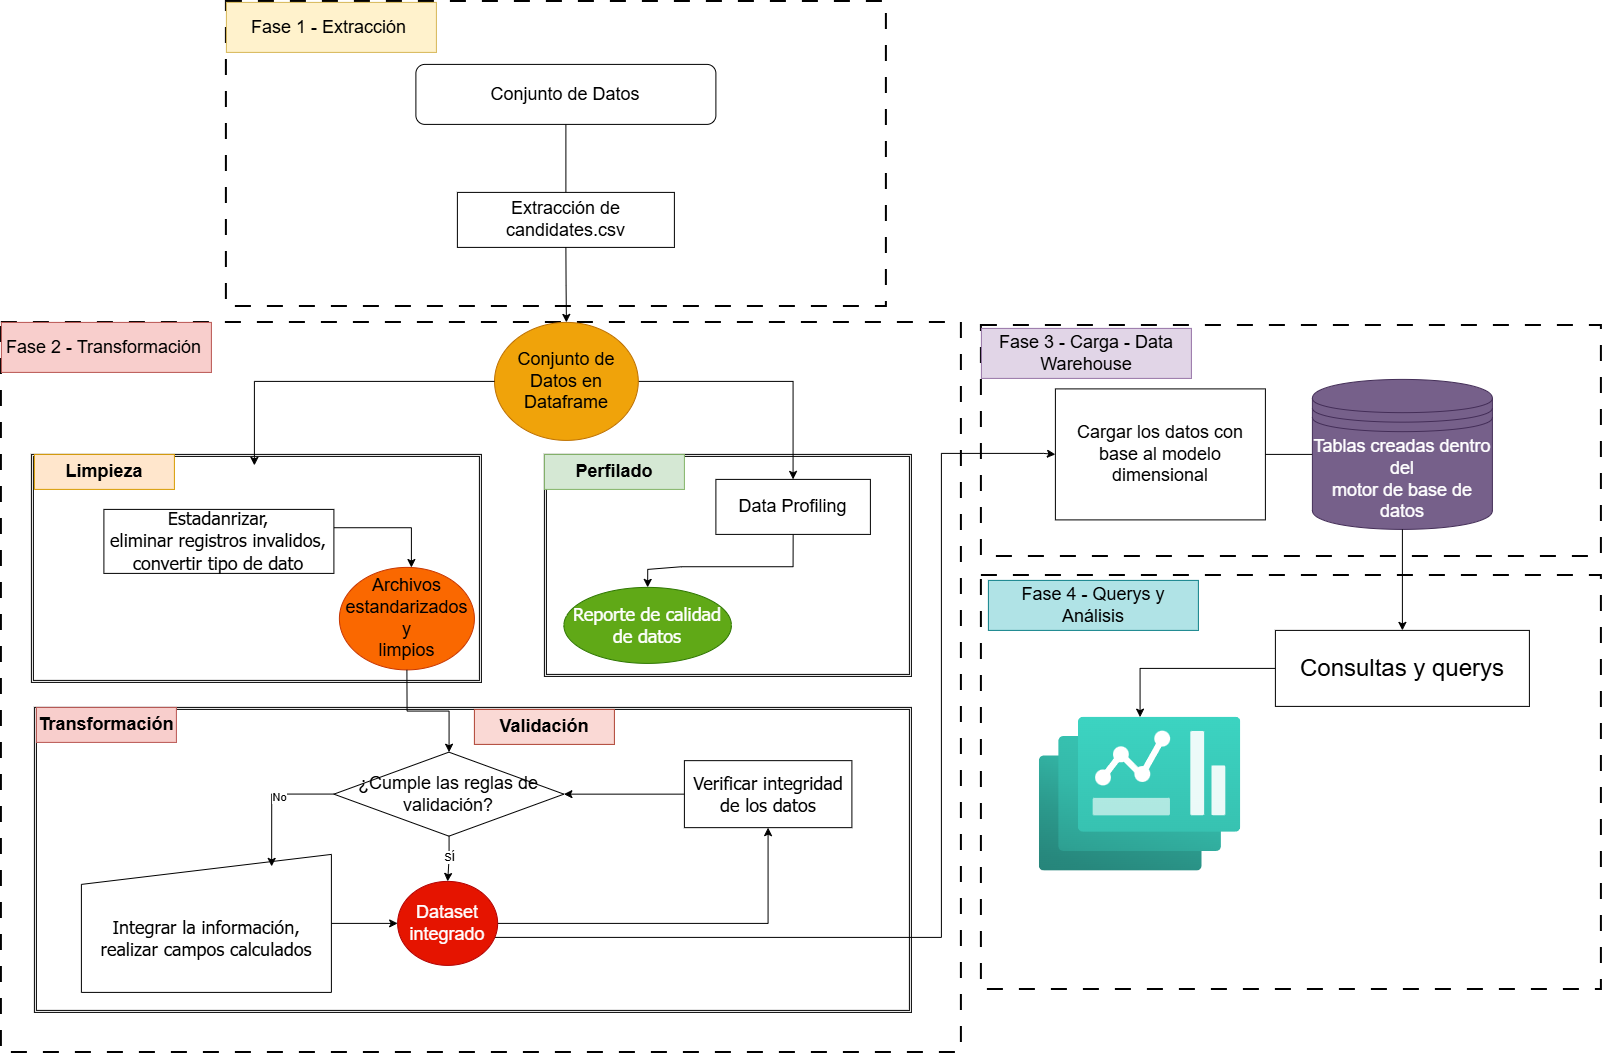

The diagram above was exported from draw.io. Its source (the exported page's mxGraphModel, read from the mxfile embedded in the PNG):
<mxGraphModel dx="3880" dy="2766" grid="0" gridSize="10" guides="1" tooltips="1" connect="1" arrows="1" fold="1" page="1" pageScale="1" pageWidth="827" pageHeight="1169" math="0" shadow="0">
  <root>
    <mxCell id="0" />
    <mxCell id="1" parent="0" />
    <mxCell id="2" parent="1" style="rounded=0;whiteSpace=wrap;html=1;dashed=1;dashPattern=8 8;strokeWidth=2;" value="" vertex="1">
      <mxGeometry height="305" width="660" x="1430" y="-51" as="geometry" />
    </mxCell>
    <mxCell id="3" edge="1" parent="1" source="5" style="edgeStyle=orthogonalEdgeStyle;rounded=0;orthogonalLoop=1;jettySize=auto;html=1;entryX=0.5;entryY=0;entryDx=0;entryDy=0;shape=wire;dashed=1;strokeColor=none;endArrow=none;endFill=0;" target="10">
      <mxGeometry relative="1" as="geometry" />
    </mxCell>
    <mxCell id="4" edge="1" parent="1" source="5" style="edgeStyle=orthogonalEdgeStyle;rounded=0;orthogonalLoop=1;jettySize=auto;html=1;endArrow=none;endFill=0;" target="10" value="">
      <mxGeometry relative="1" as="geometry" />
    </mxCell>
    <mxCell id="5" parent="1" style="rounded=1;whiteSpace=wrap;html=1;fontSize=12;glass=0;strokeWidth=1;shadow=0;" value="&lt;span style=&quot;font-size: 18px;&quot;&gt;Conjunto de Datos&lt;/span&gt;" vertex="1">
      <mxGeometry height="60" width="300" x="1619.49" y="12" as="geometry" />
    </mxCell>
    <mxCell id="6" parent="1" style="rounded=0;whiteSpace=wrap;html=1;dashed=1;dashPattern=8 8;strokeWidth=2;" value="" vertex="1">
      <mxGeometry height="730" width="960" x="1205" y="270" as="geometry" />
    </mxCell>
    <mxCell id="7" parent="1" style="rounded=0;whiteSpace=wrap;html=1;dashed=1;dashPattern=8 8;strokeWidth=2;" value="" vertex="1">
      <mxGeometry height="231" width="620" x="2185" y="273" as="geometry" />
    </mxCell>
    <mxCell id="8" parent="1" style="text;html=1;whiteSpace=wrap;strokeColor=#d6b656;fillColor=#fff2cc;align=center;verticalAlign=middle;rounded=0;" value="&lt;font style=&quot;font-size: 18px;&quot;&gt;Fase 1 - Extracción&amp;nbsp;&lt;/font&gt;" vertex="1">
      <mxGeometry height="50" width="210" x="1430" y="-50" as="geometry" />
    </mxCell>
    <mxCell id="9" connectable="0" parent="1" style="group" value="" vertex="1">
      <mxGeometry height="92" width="217" x="1639.5" y="128" as="geometry" />
    </mxCell>
    <mxCell id="10" parent="9" style="rounded=0;whiteSpace=wrap;html=1;" value="&lt;span style=&quot;font-size: 18px;&quot;&gt;Extracción de candidates.csv&lt;/span&gt;" vertex="1">
      <mxGeometry height="55" width="217" x="21.49" y="12" as="geometry" />
    </mxCell>
    <mxCell id="11" parent="1" style="text;html=1;whiteSpace=wrap;strokeColor=#b85450;fillColor=#f8cecc;align=center;verticalAlign=middle;rounded=0;" value="&lt;font style=&quot;font-size: 18px;&quot;&gt;Fase 2 - Transformación&amp;nbsp;&lt;/font&gt;" vertex="1">
      <mxGeometry height="50" width="210" x="1205" y="270" as="geometry" />
    </mxCell>
    <mxCell id="12" parent="1" style="shape=ext;double=1;rounded=0;whiteSpace=wrap;html=1;" value="" vertex="1">
      <mxGeometry height="222" width="367" x="1748" y="402" as="geometry" />
    </mxCell>
    <mxCell id="13" edge="1" parent="1" source="14" style="edgeStyle=orthogonalEdgeStyle;rounded=0;orthogonalLoop=1;jettySize=auto;html=1;" target="43">
      <mxGeometry relative="1" as="geometry">
        <mxPoint x="1980" y="420" as="targetPoint" />
      </mxGeometry>
    </mxCell>
    <mxCell id="14" parent="1" style="ellipse;whiteSpace=wrap;html=1;fillColor=#f0a30a;fontColor=#000000;strokeColor=#BD7000;" value="&lt;font style=&quot;font-size: 18px;&quot;&gt;Conjunto de Datos en Dataframe&lt;/font&gt;" vertex="1">
      <mxGeometry height="118" width="143.75" x="1698.13" y="270" as="geometry" />
    </mxCell>
    <mxCell id="15" parent="1" style="text;html=1;whiteSpace=wrap;strokeColor=#82b366;fillColor=#d5e8d4;align=center;verticalAlign=middle;rounded=0;" value="&lt;font style=&quot;font-size: 18px;&quot;&gt;&lt;b style=&quot;&quot;&gt;Perfilado&lt;/b&gt;&lt;/font&gt;" vertex="1">
      <mxGeometry height="35" width="140" x="1748" y="402" as="geometry" />
    </mxCell>
    <mxCell id="16" edge="1" parent="1" source="15" style="edgeStyle=orthogonalEdgeStyle;rounded=0;orthogonalLoop=1;jettySize=auto;html=1;innerLoopWaypoints=1;exitX=0.5;exitY=1;exitDx=0;exitDy=0;" target="15">
      <mxGeometry relative="1" as="geometry" />
    </mxCell>
    <mxCell id="17" edge="1" parent="1" source="43" style="edgeStyle=orthogonalEdgeStyle;rounded=0;orthogonalLoop=1;jettySize=auto;html=1;exitX=0.5;exitY=1;exitDx=0;exitDy=0;" target="18" value="">
      <mxGeometry relative="1" as="geometry">
        <Array as="points">
          <mxPoint x="1996.67" y="514.2" />
          <mxPoint x="1885.07" y="514.2" />
          <mxPoint x="1885.07" y="517" />
          <mxPoint x="1851.2" y="517" />
        </Array>
        <mxPoint x="1980" y="500" as="sourcePoint" />
        <mxPoint x="1844.9999999999995" y="543" as="targetPoint" />
      </mxGeometry>
    </mxCell>
    <mxCell id="18" parent="1" style="ellipse;whiteSpace=wrap;html=1;fillColor=#60a917;fontColor=#ffffff;strokeColor=#2D7600;" value="&lt;span lang=&quot;EN-US&quot; style=&quot;font-family: Tahoma, sans-serif;&quot;&gt;&lt;font style=&quot;font-size: 18px;&quot;&gt;Reporte de calidad de datos&lt;/font&gt;&lt;/span&gt;" vertex="1">
      <mxGeometry height="76" width="167.5" x="1767.5" y="535" as="geometry" />
    </mxCell>
    <mxCell id="19" edge="1" parent="1" source="10" style="edgeStyle=orthogonalEdgeStyle;rounded=0;orthogonalLoop=1;jettySize=auto;html=1;exitX=0.5;exitY=1;exitDx=0;exitDy=0;" target="14" value="">
      <mxGeometry relative="1" as="geometry">
        <mxPoint x="1770.01" y="158" as="sourcePoint" />
      </mxGeometry>
    </mxCell>
    <mxCell id="20" parent="1" style="shape=ext;double=1;rounded=0;whiteSpace=wrap;html=1;" value="" vertex="1">
      <mxGeometry height="228" width="450" x="1235" y="402" as="geometry" />
    </mxCell>
    <mxCell id="21" parent="1" style="text;html=1;whiteSpace=wrap;strokeColor=#d79b00;fillColor=#ffe6cc;align=center;verticalAlign=middle;rounded=0;" value="&lt;font style=&quot;font-size: 18px;&quot;&gt;&lt;b style=&quot;&quot;&gt;Limpieza&lt;/b&gt;&lt;/font&gt;" vertex="1">
      <mxGeometry height="35" width="140" x="1238" y="402" as="geometry" />
    </mxCell>
    <mxCell id="22" edge="1" parent="1" source="14" style="edgeStyle=orthogonalEdgeStyle;rounded=0;orthogonalLoop=1;jettySize=auto;html=1;">
      <mxGeometry relative="1" as="geometry">
        <mxPoint x="1458" y="413" as="targetPoint" />
      </mxGeometry>
    </mxCell>
    <mxCell id="23" edge="1" parent="1" source="24" style="edgeStyle=orthogonalEdgeStyle;rounded=0;orthogonalLoop=1;jettySize=auto;html=1;startArrow=classic;startFill=1;endArrow=none;endFill=0;" target="42">
      <mxGeometry relative="1" as="geometry">
        <Array as="points">
          <mxPoint x="1615.07" y="475.27" />
        </Array>
        <mxPoint x="1544.36" y="481.2000000000003" as="targetPoint" />
      </mxGeometry>
    </mxCell>
    <mxCell id="24" parent="1" style="ellipse;whiteSpace=wrap;html=1;fillColor=#fa6800;fontColor=#000000;strokeColor=#C73500;" value="&lt;span lang=&quot;EN-US&quot; style=&quot;&quot;&gt;&lt;font style=&quot;font-size: 18px;&quot;&gt;Archivos estandarizados y&lt;br&gt;limpios&lt;/font&gt;&lt;/span&gt;" vertex="1">
      <mxGeometry height="102.5" width="135" x="1543" y="515" as="geometry" />
    </mxCell>
    <mxCell id="25" parent="1" style="shape=ext;double=1;rounded=0;whiteSpace=wrap;html=1;" value="" vertex="1">
      <mxGeometry height="305" width="877" x="1238" y="655" as="geometry" />
    </mxCell>
    <mxCell id="26" parent="1" style="text;html=1;whiteSpace=wrap;strokeColor=#b85450;fillColor=#f8cecc;align=center;verticalAlign=middle;rounded=0;" value="&lt;font style=&quot;font-size: 18px;&quot;&gt;&lt;b style=&quot;&quot;&gt;Transformación&lt;/b&gt;&lt;/font&gt;" vertex="1">
      <mxGeometry height="35" width="140" x="1240" y="655" as="geometry" />
    </mxCell>
    <mxCell id="27" edge="1" parent="1" source="28" style="edgeStyle=orthogonalEdgeStyle;rounded=0;orthogonalLoop=1;jettySize=auto;html=1;" target="31">
      <mxGeometry relative="1" as="geometry" />
    </mxCell>
    <mxCell id="28" parent="1" style="shape=manualInput;boundedLbl=1;whiteSpace=wrap;html=1;" value="&lt;span lang=&quot;EN-US&quot; style=&quot;font-family: Tahoma, sans-serif;&quot;&gt;&lt;font style=&quot;&quot;&gt;&lt;font style=&quot;font-size: 18px;&quot;&gt;&lt;font style=&quot;&quot;&gt;Integrar la información, realizar campos calculados&lt;/font&gt;&lt;/font&gt;&lt;/font&gt;&lt;/span&gt;" vertex="1">
      <mxGeometry height="138" width="250" x="1285" y="802" as="geometry" />
    </mxCell>
    <mxCell id="29" edge="1" parent="1" source="31" style="edgeStyle=orthogonalEdgeStyle;rounded=0;orthogonalLoop=1;jettySize=auto;html=1;" target="45">
      <mxGeometry relative="1" as="geometry">
        <mxPoint x="1963" y="783.75" as="targetPoint" />
      </mxGeometry>
    </mxCell>
    <mxCell id="30" edge="1" parent="1" source="31" style="edgeStyle=orthogonalEdgeStyle;rounded=0;orthogonalLoop=1;jettySize=auto;html=1;entryX=0;entryY=0.5;entryDx=0;entryDy=0;" target="46">
      <mxGeometry relative="1" as="geometry">
        <Array as="points">
          <mxPoint x="2145" y="885" />
          <mxPoint x="2145" y="401" />
          <mxPoint x="2247" y="401" />
        </Array>
        <mxPoint x="2231" y="402" as="targetPoint" />
      </mxGeometry>
    </mxCell>
    <mxCell id="31" parent="1" style="ellipse;whiteSpace=wrap;html=1;fillColor=#e51400;fontColor=#ffffff;strokeColor=#B20000;" value="&lt;span lang=&quot;EN-US&quot; style=&quot;&quot;&gt;&lt;font style=&quot;font-size: 18px;&quot;&gt;Dataset integrado&lt;/font&gt;&lt;/span&gt;" vertex="1">
      <mxGeometry height="84" width="100" x="1601.25" y="829" as="geometry" />
    </mxCell>
    <mxCell id="32" parent="1" style="text;html=1;whiteSpace=wrap;strokeColor=#ae4132;fillColor=#fad9d5;align=center;verticalAlign=middle;rounded=0;" value="&lt;font style=&quot;font-size: 18px;&quot;&gt;&lt;b style=&quot;&quot;&gt;Validación&lt;/b&gt;&lt;/font&gt;" vertex="1">
      <mxGeometry height="35" width="140" x="1678" y="657" as="geometry" />
    </mxCell>
    <mxCell id="33" edge="1" parent="1" source="45" style="edgeStyle=orthogonalEdgeStyle;rounded=0;orthogonalLoop=1;jettySize=auto;html=1;entryX=1;entryY=0.5;entryDx=0;entryDy=0;" target="36">
      <mxGeometry relative="1" as="geometry">
        <mxPoint x="1876" y="741.75" as="sourcePoint" />
      </mxGeometry>
    </mxCell>
    <mxCell id="34" edge="1" parent="1" source="36" style="edgeStyle=orthogonalEdgeStyle;rounded=0;orthogonalLoop=1;jettySize=auto;html=1;" target="31">
      <mxGeometry relative="1" as="geometry" />
    </mxCell>
    <mxCell id="35" connectable="0" parent="34" style="edgeLabel;html=1;align=center;verticalAlign=middle;resizable=0;points=[];" value="SÍ" vertex="1">
      <mxGeometry relative="1" x="-0.1514" y="-1" as="geometry">
        <mxPoint as="offset" />
      </mxGeometry>
    </mxCell>
    <mxCell id="36" parent="1" style="rhombus;whiteSpace=wrap;html=1;" value="&lt;font style=&quot;font-size: 18px;&quot;&gt;¿Cumple las reglas de validación?&lt;/font&gt;" vertex="1">
      <mxGeometry height="84" width="230" x="1537.5" y="699.75" as="geometry" />
    </mxCell>
    <mxCell id="37" edge="1" parent="1" source="36" style="edgeStyle=orthogonalEdgeStyle;rounded=0;orthogonalLoop=1;jettySize=auto;html=1;entryX=0.761;entryY=0.087;entryDx=0;entryDy=0;entryPerimeter=0;" target="28">
      <mxGeometry relative="1" as="geometry" />
    </mxCell>
    <mxCell id="38" connectable="0" parent="37" style="edgeLabel;html=1;align=center;verticalAlign=middle;resizable=0;points=[];" value="No" vertex="1">
      <mxGeometry relative="1" x="-0.1462" y="2" as="geometry">
        <mxPoint as="offset" />
      </mxGeometry>
    </mxCell>
    <mxCell id="39" parent="1" style="text;html=1;whiteSpace=wrap;strokeColor=#9673a6;fillColor=#e1d5e7;align=center;verticalAlign=middle;rounded=0;" value="&lt;font style=&quot;font-size: 18px;&quot;&gt;Fase 3 - Carga - Data Warehouse&lt;/font&gt;" vertex="1">
      <mxGeometry height="50" width="210" x="2185" y="276" as="geometry" />
    </mxCell>
    <mxCell id="40" edge="1" parent="1" style="edgeStyle=orthogonalEdgeStyle;rounded=0;orthogonalLoop=1;jettySize=auto;html=1;endArrow=none;endFill=0;" target="41">
      <mxGeometry relative="1" as="geometry">
        <mxPoint x="2465" y="402" as="sourcePoint" />
      </mxGeometry>
    </mxCell>
    <mxCell id="41" parent="1" style="shape=datastore;whiteSpace=wrap;html=1;fillColor=#76608a;fontColor=#ffffff;strokeColor=#432D57;" value="&lt;span lang=&quot;EN-US&quot; style=&quot;&quot;&gt;&lt;font style=&quot;font-size: 18px;&quot;&gt;Tablas creadas dentro del&lt;br&gt;motor de base de datos&lt;/font&gt;&lt;/span&gt;" vertex="1">
      <mxGeometry height="150" width="180" x="2516" y="327" as="geometry" />
    </mxCell>
    <mxCell id="42" parent="1" style="rounded=0;whiteSpace=wrap;html=1;" value="&lt;font style=&quot;font-size: 18px;&quot;&gt;&lt;span style=&quot;font-family: Tahoma, sans-serif;&quot;&gt;Estadanrizar,&lt;/span&gt;&lt;br style=&quot;font-family: Tahoma, sans-serif;&quot;&gt;&lt;span style=&quot;font-family: Tahoma, sans-serif;&quot;&gt;eliminar registros invalidos, convertir tipo de dato&lt;/span&gt;&lt;/font&gt;" vertex="1">
      <mxGeometry height="64" width="230" x="1307.5" y="457" as="geometry" />
    </mxCell>
    <mxCell id="43" parent="1" style="rounded=0;whiteSpace=wrap;html=1;" value="&lt;font style=&quot;font-size: 18px;&quot;&gt;Data Profiling&lt;/font&gt;" vertex="1">
      <mxGeometry height="55" width="154.51" x="1919.49" y="427" as="geometry" />
    </mxCell>
    <mxCell id="44" edge="1" parent="1" source="24" style="edgeStyle=orthogonalEdgeStyle;rounded=0;orthogonalLoop=1;jettySize=auto;html=1;" target="36">
      <mxGeometry relative="1" as="geometry" />
    </mxCell>
    <mxCell id="45" parent="1" style="rounded=0;whiteSpace=wrap;html=1;" value="&lt;span style=&quot;font-family: Tahoma, sans-serif; font-size: 18px;&quot;&gt;Verificar integridad de los datos&lt;/span&gt;" vertex="1">
      <mxGeometry height="67" width="167.5" x="1888" y="708.25" as="geometry" />
    </mxCell>
    <mxCell id="46" parent="1" style="rounded=0;whiteSpace=wrap;html=1;" value="&lt;font style=&quot;font-size: 18px;&quot;&gt;Cargar los datos con base al modelo dimensional&lt;/font&gt;" vertex="1">
      <mxGeometry height="131" width="210" x="2259" y="336.5" as="geometry" />
    </mxCell>
    <mxCell id="47" parent="1" style="rounded=0;whiteSpace=wrap;html=1;dashed=1;dashPattern=8 8;strokeWidth=2;" value="" vertex="1">
      <mxGeometry height="414" width="620" x="2185" y="523" as="geometry" />
    </mxCell>
    <mxCell id="48" parent="1" style="text;html=1;whiteSpace=wrap;strokeColor=#0e8088;fillColor=#b0e3e6;align=center;verticalAlign=middle;rounded=0;" value="&lt;font style=&quot;font-size: 18px;&quot;&gt;Fase 4 - Querys y Análisis&lt;/font&gt;" vertex="1">
      <mxGeometry height="50" width="210" x="2192" y="528" as="geometry" />
    </mxCell>
    <mxCell id="49" parent="1" style="image;aspect=fixed;html=1;points=[];align=center;fontSize=12;image=img/lib/azure2/other/Dashboard_Hub.svg;" value="" vertex="1">
      <mxGeometry height="154" width="201.38" x="2243" y="664.75" as="geometry" />
    </mxCell>
    <mxCell id="50" edge="1" parent="1" source="51" style="edgeStyle=orthogonalEdgeStyle;rounded=0;orthogonalLoop=1;jettySize=auto;html=1;" target="49">
      <mxGeometry relative="1" as="geometry" />
    </mxCell>
    <mxCell id="51" parent="1" style="rounded=0;whiteSpace=wrap;html=1;" value="&lt;font style=&quot;font-size: 24px;&quot;&gt;Consultas y querys&lt;/font&gt;" vertex="1">
      <mxGeometry height="76" width="254" x="2479" y="578" as="geometry" />
    </mxCell>
    <mxCell id="52" edge="1" parent="1" source="41" style="edgeStyle=orthogonalEdgeStyle;rounded=0;orthogonalLoop=1;jettySize=auto;html=1;" target="51">
      <mxGeometry relative="1" as="geometry" />
    </mxCell>
  </root>
</mxGraphModel>